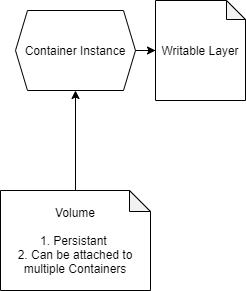

The diagram above was exported from draw.io. Its source (the exported page's mxGraphModel, read from the mxfile embedded in the PNG):
<mxGraphModel dx="1038" dy="607" grid="1" gridSize="10" guides="1" tooltips="1" connect="1" arrows="1" fold="1" page="1" pageScale="1" pageWidth="827" pageHeight="1169" math="0" shadow="0">
  <root>
    <mxCell id="Nx_tBb7K7iV6PYqFiqXU-0" />
    <mxCell id="Nx_tBb7K7iV6PYqFiqXU-1" parent="Nx_tBb7K7iV6PYqFiqXU-0" />
    <mxCell id="Nx_tBb7K7iV6PYqFiqXU-4" value="" style="edgeStyle=orthogonalEdgeStyle;rounded=0;orthogonalLoop=1;jettySize=auto;html=1;" edge="1" parent="Nx_tBb7K7iV6PYqFiqXU-1" source="Nx_tBb7K7iV6PYqFiqXU-2" target="Nx_tBb7K7iV6PYqFiqXU-3">
      <mxGeometry relative="1" as="geometry" />
    </mxCell>
    <mxCell id="Nx_tBb7K7iV6PYqFiqXU-2" value="Container Instance" style="shape=hexagon;perimeter=hexagonPerimeter2;whiteSpace=wrap;html=1;size=0.1;" vertex="1" parent="Nx_tBb7K7iV6PYqFiqXU-1">
      <mxGeometry x="90" y="50" width="120" height="80" as="geometry" />
    </mxCell>
    <mxCell id="Nx_tBb7K7iV6PYqFiqXU-3" value="Writable Layer" style="shape=note;whiteSpace=wrap;html=1;backgroundOutline=1;darkOpacity=0.05;size=19;" vertex="1" parent="Nx_tBb7K7iV6PYqFiqXU-1">
      <mxGeometry x="230" y="40" width="90" height="100" as="geometry" />
    </mxCell>
    <mxCell id="Nx_tBb7K7iV6PYqFiqXU-6" style="edgeStyle=orthogonalEdgeStyle;rounded=0;orthogonalLoop=1;jettySize=auto;html=1;" edge="1" parent="Nx_tBb7K7iV6PYqFiqXU-1" source="Nx_tBb7K7iV6PYqFiqXU-5" target="Nx_tBb7K7iV6PYqFiqXU-2">
      <mxGeometry relative="1" as="geometry" />
    </mxCell>
    <mxCell id="Nx_tBb7K7iV6PYqFiqXU-5" value="Volume&lt;br&gt;&lt;br&gt;1. Persistant&amp;nbsp;&lt;br&gt;2. Can be attached to multiple Containers" style="shape=note;whiteSpace=wrap;html=1;backgroundOutline=1;darkOpacity=0.05;size=21;" vertex="1" parent="Nx_tBb7K7iV6PYqFiqXU-1">
      <mxGeometry x="75" y="230" width="150" height="100" as="geometry" />
    </mxCell>
  </root>
</mxGraphModel>